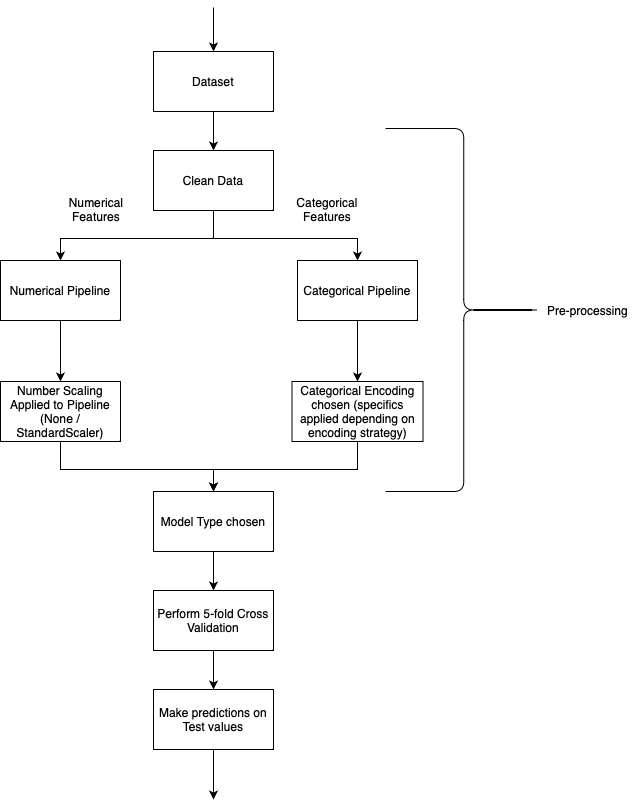

The diagram above was exported from draw.io. Its source (the exported page's mxGraphModel, read from the mxfile embedded in the PNG):
<mxGraphModel dx="1434" dy="827" grid="1" gridSize="11" guides="1" tooltips="1" connect="1" arrows="1" fold="1" page="1" pageScale="1" pageWidth="827" pageHeight="1169" background="none" math="0" shadow="0">
  <root>
    <mxCell id="0" />
    <mxCell id="1" parent="0" />
    <mxCell id="YFuloSlycW2SknFJDuT9-1" value="Dataset" style="rounded=0;whiteSpace=wrap;html=1;" vertex="1" parent="1">
      <mxGeometry x="351" y="165" width="120" height="60" as="geometry" />
    </mxCell>
    <mxCell id="YFuloSlycW2SknFJDuT9-3" value="Clean Data" style="rounded=0;whiteSpace=wrap;html=1;" vertex="1" parent="1">
      <mxGeometry x="351" y="264" width="120" height="60" as="geometry" />
    </mxCell>
    <mxCell id="YFuloSlycW2SknFJDuT9-6" value="" style="endArrow=classic;html=1;rounded=0;entryX=0.5;entryY=0;entryDx=0;entryDy=0;" edge="1" parent="1" target="YFuloSlycW2SknFJDuT9-1">
      <mxGeometry width="50" height="50" relative="1" as="geometry">
        <mxPoint x="411" y="121" as="sourcePoint" />
        <mxPoint x="435" y="341" as="targetPoint" />
      </mxGeometry>
    </mxCell>
    <mxCell id="YFuloSlycW2SknFJDuT9-7" value="" style="endArrow=classic;html=1;rounded=0;entryX=0.5;entryY=0;entryDx=0;entryDy=0;exitX=0.5;exitY=1;exitDx=0;exitDy=0;" edge="1" parent="1" source="YFuloSlycW2SknFJDuT9-1" target="YFuloSlycW2SknFJDuT9-3">
      <mxGeometry width="50" height="50" relative="1" as="geometry">
        <mxPoint x="385" y="391" as="sourcePoint" />
        <mxPoint x="435" y="341" as="targetPoint" />
      </mxGeometry>
    </mxCell>
    <mxCell id="YFuloSlycW2SknFJDuT9-8" value="Numerical Pipeline" style="rounded=0;whiteSpace=wrap;html=1;" vertex="1" parent="1">
      <mxGeometry x="198" y="374" width="120" height="60" as="geometry" />
    </mxCell>
    <mxCell id="YFuloSlycW2SknFJDuT9-9" value="Categorical Pipeline" style="rounded=0;whiteSpace=wrap;html=1;" vertex="1" parent="1">
      <mxGeometry x="495" y="374" width="120" height="60" as="geometry" />
    </mxCell>
    <mxCell id="YFuloSlycW2SknFJDuT9-10" value="" style="endArrow=classic;html=1;rounded=0;entryX=0.5;entryY=0;entryDx=0;entryDy=0;exitX=0.5;exitY=1;exitDx=0;exitDy=0;" edge="1" parent="1" source="YFuloSlycW2SknFJDuT9-3" target="YFuloSlycW2SknFJDuT9-8">
      <mxGeometry width="50" height="50" relative="1" as="geometry">
        <mxPoint x="385" y="501" as="sourcePoint" />
        <mxPoint x="435" y="451" as="targetPoint" />
        <Array as="points">
          <mxPoint x="411" y="352" />
          <mxPoint x="258" y="352" />
        </Array>
      </mxGeometry>
    </mxCell>
    <mxCell id="YFuloSlycW2SknFJDuT9-12" value="" style="endArrow=classic;html=1;rounded=0;entryX=0.5;entryY=0;entryDx=0;entryDy=0;exitX=0.5;exitY=1;exitDx=0;exitDy=0;" edge="1" parent="1" source="YFuloSlycW2SknFJDuT9-3" target="YFuloSlycW2SknFJDuT9-9">
      <mxGeometry width="50" height="50" relative="1" as="geometry">
        <mxPoint x="385" y="501" as="sourcePoint" />
        <mxPoint x="435" y="451" as="targetPoint" />
        <Array as="points">
          <mxPoint x="411" y="352" />
          <mxPoint x="555" y="352" />
        </Array>
      </mxGeometry>
    </mxCell>
    <mxCell id="YFuloSlycW2SknFJDuT9-13" value="Numerical Features" style="text;html=1;align=center;verticalAlign=middle;whiteSpace=wrap;rounded=0;" vertex="1" parent="1">
      <mxGeometry x="264" y="308" width="60" height="30" as="geometry" />
    </mxCell>
    <mxCell id="YFuloSlycW2SknFJDuT9-14" value="Categorical Features" style="text;html=1;align=center;verticalAlign=middle;whiteSpace=wrap;rounded=0;" vertex="1" parent="1">
      <mxGeometry x="495" y="308" width="60" height="30" as="geometry" />
    </mxCell>
    <mxCell id="YFuloSlycW2SknFJDuT9-15" value="Number Scaling Applied to Pipeline (None / StandardScaler)" style="rounded=0;whiteSpace=wrap;html=1;" vertex="1" parent="1">
      <mxGeometry x="198" y="495" width="120" height="60" as="geometry" />
    </mxCell>
    <mxCell id="YFuloSlycW2SknFJDuT9-16" value="" style="endArrow=classic;html=1;rounded=0;entryX=0.5;entryY=0;entryDx=0;entryDy=0;exitX=0.5;exitY=1;exitDx=0;exitDy=0;" edge="1" parent="1" source="YFuloSlycW2SknFJDuT9-8" target="YFuloSlycW2SknFJDuT9-15">
      <mxGeometry width="50" height="50" relative="1" as="geometry">
        <mxPoint x="385" y="534" as="sourcePoint" />
        <mxPoint x="435" y="484" as="targetPoint" />
      </mxGeometry>
    </mxCell>
    <mxCell id="YFuloSlycW2SknFJDuT9-18" value="Categorical Encoding chosen (specifics applied depending on encoding strategy)" style="rounded=0;whiteSpace=wrap;html=1;" vertex="1" parent="1">
      <mxGeometry x="489.5" y="495" width="131" height="60" as="geometry" />
    </mxCell>
    <mxCell id="YFuloSlycW2SknFJDuT9-19" value="" style="endArrow=classic;html=1;rounded=0;entryX=0.5;entryY=0;entryDx=0;entryDy=0;exitX=0.5;exitY=1;exitDx=0;exitDy=0;" edge="1" parent="1" source="YFuloSlycW2SknFJDuT9-9" target="YFuloSlycW2SknFJDuT9-18">
      <mxGeometry width="50" height="50" relative="1" as="geometry">
        <mxPoint x="269" y="445" as="sourcePoint" />
        <mxPoint x="269" y="506" as="targetPoint" />
      </mxGeometry>
    </mxCell>
    <mxCell id="YFuloSlycW2SknFJDuT9-20" value="Model Type chosen" style="rounded=0;whiteSpace=wrap;html=1;" vertex="1" parent="1">
      <mxGeometry x="351" y="605" width="120" height="60" as="geometry" />
    </mxCell>
    <mxCell id="YFuloSlycW2SknFJDuT9-21" value="" style="endArrow=classic;html=1;rounded=0;entryX=0.5;entryY=0;entryDx=0;entryDy=0;exitX=0.5;exitY=1;exitDx=0;exitDy=0;" edge="1" parent="1" source="YFuloSlycW2SknFJDuT9-15" target="YFuloSlycW2SknFJDuT9-20">
      <mxGeometry width="50" height="50" relative="1" as="geometry">
        <mxPoint x="385" y="523" as="sourcePoint" />
        <mxPoint x="435" y="473" as="targetPoint" />
        <Array as="points">
          <mxPoint x="258" y="583" />
          <mxPoint x="411" y="583" />
        </Array>
      </mxGeometry>
    </mxCell>
    <mxCell id="YFuloSlycW2SknFJDuT9-22" value="" style="endArrow=classic;html=1;rounded=0;entryX=0.5;entryY=0;entryDx=0;entryDy=0;exitX=0.5;exitY=1;exitDx=0;exitDy=0;" edge="1" parent="1" source="YFuloSlycW2SknFJDuT9-18" target="YFuloSlycW2SknFJDuT9-20">
      <mxGeometry width="50" height="50" relative="1" as="geometry">
        <mxPoint x="385" y="523" as="sourcePoint" />
        <mxPoint x="435" y="473" as="targetPoint" />
        <Array as="points">
          <mxPoint x="555" y="583" />
          <mxPoint x="411" y="583" />
        </Array>
      </mxGeometry>
    </mxCell>
    <mxCell id="YFuloSlycW2SknFJDuT9-23" value="Perform 5-fold Cross Validation" style="rounded=0;whiteSpace=wrap;html=1;" vertex="1" parent="1">
      <mxGeometry x="351" y="704" width="120" height="60" as="geometry" />
    </mxCell>
    <mxCell id="YFuloSlycW2SknFJDuT9-24" value="" style="endArrow=classic;html=1;rounded=0;entryX=0.5;entryY=0;entryDx=0;entryDy=0;exitX=0.5;exitY=1;exitDx=0;exitDy=0;" edge="1" parent="1" source="YFuloSlycW2SknFJDuT9-20" target="YFuloSlycW2SknFJDuT9-23">
      <mxGeometry width="50" height="50" relative="1" as="geometry">
        <mxPoint x="385" y="589" as="sourcePoint" />
        <mxPoint x="435" y="539" as="targetPoint" />
      </mxGeometry>
    </mxCell>
    <mxCell id="YFuloSlycW2SknFJDuT9-25" value="Make predictions on Test values" style="rounded=0;whiteSpace=wrap;html=1;" vertex="1" parent="1">
      <mxGeometry x="351" y="803" width="120" height="60" as="geometry" />
    </mxCell>
    <mxCell id="YFuloSlycW2SknFJDuT9-26" value="" style="endArrow=classic;html=1;rounded=0;entryX=0.5;entryY=0;entryDx=0;entryDy=0;exitX=0.5;exitY=1;exitDx=0;exitDy=0;" edge="1" parent="1" source="YFuloSlycW2SknFJDuT9-23" target="YFuloSlycW2SknFJDuT9-25">
      <mxGeometry width="50" height="50" relative="1" as="geometry">
        <mxPoint x="385" y="644" as="sourcePoint" />
        <mxPoint x="435" y="594" as="targetPoint" />
      </mxGeometry>
    </mxCell>
    <mxCell id="YFuloSlycW2SknFJDuT9-27" value="" style="endArrow=classic;html=1;rounded=0;exitX=0.5;exitY=1;exitDx=0;exitDy=0;" edge="1" parent="1" source="YFuloSlycW2SknFJDuT9-25">
      <mxGeometry width="50" height="50" relative="1" as="geometry">
        <mxPoint x="385" y="644" as="sourcePoint" />
        <mxPoint x="411" y="913" as="targetPoint" />
      </mxGeometry>
    </mxCell>
    <mxCell id="YFuloSlycW2SknFJDuT9-28" value="" style="shape=curlyBracket;whiteSpace=wrap;html=1;rounded=1;flipH=1;labelPosition=right;verticalLabelPosition=middle;align=left;verticalAlign=middle;" vertex="1" parent="1">
      <mxGeometry x="583" y="242" width="156.5" height="363" as="geometry" />
    </mxCell>
    <mxCell id="YFuloSlycW2SknFJDuT9-29" value="Pre-processing" style="text;html=1;align=center;verticalAlign=middle;whiteSpace=wrap;rounded=0;" vertex="1" parent="1">
      <mxGeometry x="739.5" y="408.5" width="90.5" height="30" as="geometry" />
    </mxCell>
  </root>
</mxGraphModel>